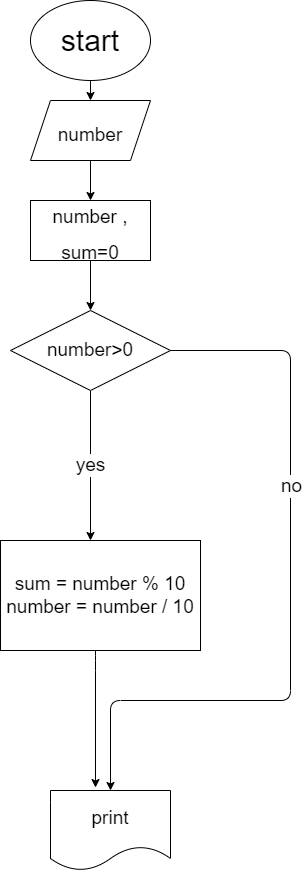

The diagram above was exported from draw.io. Its source (the exported page's mxGraphModel, read from the mxfile embedded in the PNG):
<mxGraphModel dx="617" dy="290" grid="1" gridSize="10" guides="1" tooltips="1" connect="1" arrows="1" fold="1" page="1" pageScale="1" pageWidth="850" pageHeight="1100" math="0" shadow="0">
  <root>
    <mxCell id="0" />
    <mxCell id="1" parent="0" />
    <mxCell id="4" value="" style="edgeStyle=none;html=1;fontSize=30;" edge="1" parent="1" source="2" target="3">
      <mxGeometry relative="1" as="geometry" />
    </mxCell>
    <mxCell id="2" value="&lt;font style=&quot;font-size: 30px;&quot;&gt;start&lt;/font&gt;" style="ellipse;whiteSpace=wrap;html=1;" vertex="1" parent="1">
      <mxGeometry x="230" y="10" width="120" height="80" as="geometry" />
    </mxCell>
    <mxCell id="6" value="" style="edgeStyle=none;html=1;fontSize=30;" edge="1" parent="1" source="3" target="5">
      <mxGeometry relative="1" as="geometry" />
    </mxCell>
    <mxCell id="3" value="&lt;font style=&quot;font-size: 19px;&quot;&gt;number&lt;/font&gt;&lt;br style=&quot;font-size: 29px;&quot;&gt;" style="shape=parallelogram;perimeter=parallelogramPerimeter;whiteSpace=wrap;html=1;fixedSize=1;fontSize=30;" vertex="1" parent="1">
      <mxGeometry x="230" y="110" width="120" height="60" as="geometry" />
    </mxCell>
    <mxCell id="8" value="" style="edgeStyle=none;html=1;fontSize=19;" edge="1" parent="1" source="5" target="7">
      <mxGeometry relative="1" as="geometry" />
    </mxCell>
    <mxCell id="5" value="&lt;font style=&quot;font-size: 19px;&quot;&gt;number , sum=0&lt;/font&gt;" style="rounded=0;whiteSpace=wrap;html=1;fontSize=30;" vertex="1" parent="1">
      <mxGeometry x="230" y="210" width="120" height="60" as="geometry" />
    </mxCell>
    <mxCell id="10" value="yes" style="edgeStyle=orthogonalEdgeStyle;html=1;fontSize=19;" edge="1" parent="1" source="7" target="9">
      <mxGeometry relative="1" as="geometry">
        <Array as="points">
          <mxPoint x="290" y="585" />
        </Array>
      </mxGeometry>
    </mxCell>
    <mxCell id="13" style="edgeStyle=orthogonalEdgeStyle;html=1;fontSize=19;entryX=0.5;entryY=0;entryDx=0;entryDy=0;" edge="1" parent="1" source="7" target="12">
      <mxGeometry relative="1" as="geometry">
        <mxPoint x="480" y="710" as="targetPoint" />
        <Array as="points">
          <mxPoint x="490" y="360" />
          <mxPoint x="490" y="710" />
          <mxPoint x="310" y="710" />
        </Array>
      </mxGeometry>
    </mxCell>
    <mxCell id="14" value="no" style="edgeLabel;html=1;align=center;verticalAlign=middle;resizable=0;points=[];fontSize=19;" vertex="1" connectable="0" parent="13">
      <mxGeometry x="-0.3101" relative="1" as="geometry">
        <mxPoint as="offset" />
      </mxGeometry>
    </mxCell>
    <mxCell id="7" value="number&amp;gt;0" style="rhombus;whiteSpace=wrap;html=1;fontSize=19;" vertex="1" parent="1">
      <mxGeometry x="210" y="320" width="160" height="80" as="geometry" />
    </mxCell>
    <mxCell id="15" style="edgeStyle=orthogonalEdgeStyle;html=1;entryX=0.375;entryY=-0.037;entryDx=0;entryDy=0;entryPerimeter=0;fontSize=19;" edge="1" parent="1" source="9" target="12">
      <mxGeometry relative="1" as="geometry">
        <Array as="points">
          <mxPoint x="295" y="670" />
          <mxPoint x="295" y="670" />
        </Array>
      </mxGeometry>
    </mxCell>
    <mxCell id="9" value="sum = number % 10&lt;br&gt;number = number / 10" style="rounded=0;whiteSpace=wrap;html=1;fontSize=19;" vertex="1" parent="1">
      <mxGeometry x="200" y="550" width="200" height="110" as="geometry" />
    </mxCell>
    <mxCell id="12" value="print" style="shape=document;whiteSpace=wrap;html=1;boundedLbl=1;fontSize=19;" vertex="1" parent="1">
      <mxGeometry x="250" y="800" width="120" height="80" as="geometry" />
    </mxCell>
  </root>
</mxGraphModel>